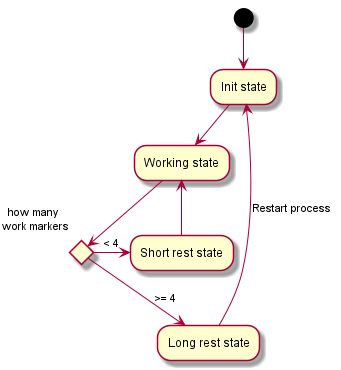

The diagram above was rendered by PlantUML. Its source (embedded in the PNG):
@startuml
(*) -down-> "Init state"
-down-> Working state

if "how many \nwork markers" then
  -right->[< 4] "Short rest state"
  -up-> Working state
else
  -down->[>= 4] "Long rest state"
  -up->[Restart process] "Init state"
endif

@enduml